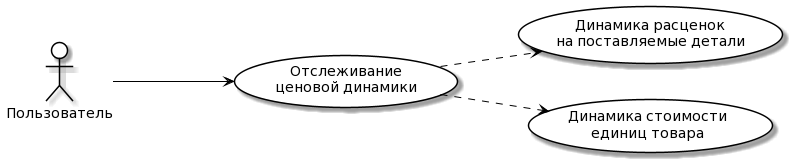

The diagram above was rendered by PlantUML. Its source (embedded in the PNG):
@startuml
skinparam actor {
BackgroundColor White
ArrowColor Black
BorderColor Black
}

skinparam usecase {
BackgroundColor White
ArrowColor Black
BorderColor Black
}

left to right direction

actor "Пользователь"

"Отслеживание\nценовой динамики" as (Use2)

usecase Use9 as "Динамика расценок\nна поставляемые детали"
usecase Use10 as "Динамика стоимости\nединиц товара"

Пользователь ---> (Use2)

(Use2) ..> (Use9)
(Use2) ..> (Use10)
@enduml